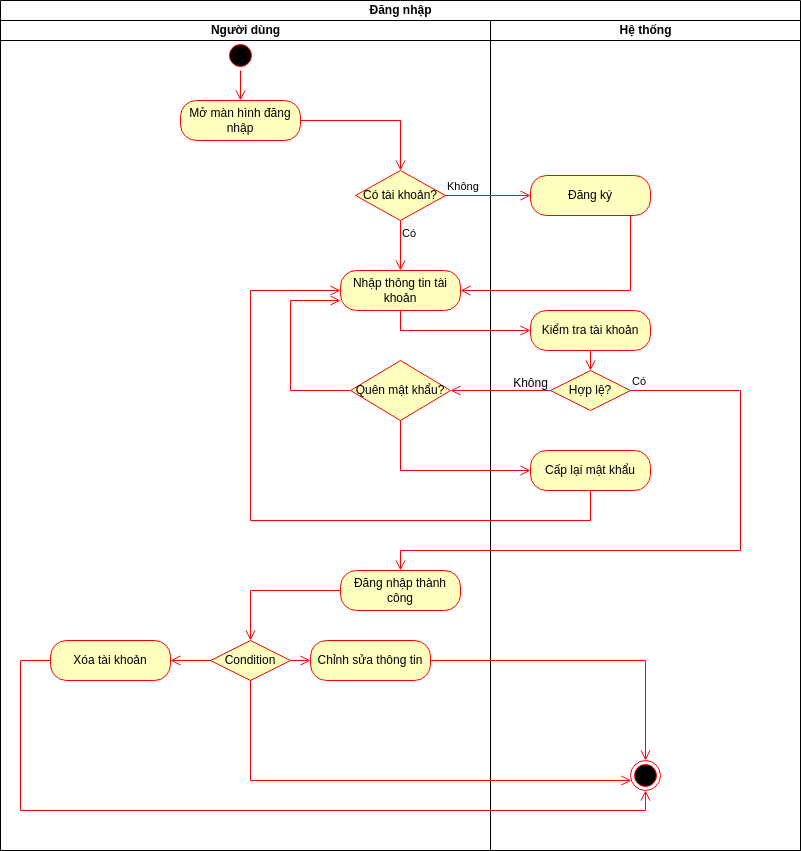

The diagram above was exported from draw.io. Its source (the exported page's mxGraphModel, read from the mxfile embedded in the PNG):
<mxGraphModel dx="2212" dy="843" grid="1" gridSize="10" guides="1" tooltips="1" connect="1" arrows="1" fold="1" page="1" pageScale="1" pageWidth="850" pageHeight="1100" math="0" shadow="0">
  <root>
    <mxCell id="0" />
    <mxCell id="1" parent="0" />
    <mxCell id="x3m1GrNusPu2qBVpW9FR-25" value="Đăng nhập" style="swimlane;childLayout=stackLayout;resizeParent=1;resizeParentMax=0;startSize=20;html=1;" parent="1" vertex="1">
      <mxGeometry x="-60" y="140" width="800" height="850" as="geometry" />
    </mxCell>
    <mxCell id="x3m1GrNusPu2qBVpW9FR-26" value="Người dùng" style="swimlane;startSize=20;html=1;" parent="x3m1GrNusPu2qBVpW9FR-25" vertex="1">
      <mxGeometry y="20" width="490" height="830" as="geometry" />
    </mxCell>
    <mxCell id="Y7rrKNNtS_cV3LohKFaE-1" value="" style="ellipse;html=1;shape=startState;fillColor=#000000;strokeColor=#ff0000;" parent="x3m1GrNusPu2qBVpW9FR-26" vertex="1">
      <mxGeometry x="224.99999999999955" y="20" width="30" height="30" as="geometry" />
    </mxCell>
    <mxCell id="Y7rrKNNtS_cV3LohKFaE-2" value="" style="edgeStyle=orthogonalEdgeStyle;html=1;verticalAlign=bottom;endArrow=open;endSize=8;strokeColor=#ff0000;rounded=0;" parent="x3m1GrNusPu2qBVpW9FR-26" source="Y7rrKNNtS_cV3LohKFaE-1" target="x3m1GrNusPu2qBVpW9FR-13" edge="1">
      <mxGeometry relative="1" as="geometry">
        <mxPoint x="239.99999999999955" y="100" as="targetPoint" />
      </mxGeometry>
    </mxCell>
    <mxCell id="x3m1GrNusPu2qBVpW9FR-13" value="Mở màn hình đăng nhập" style="rounded=1;whiteSpace=wrap;html=1;arcSize=40;fontColor=#000000;fillColor=#ffffc0;strokeColor=#ff0000;" parent="x3m1GrNusPu2qBVpW9FR-26" vertex="1">
      <mxGeometry x="179.99999999999955" y="80" width="120" height="40" as="geometry" />
    </mxCell>
    <mxCell id="x3m1GrNusPu2qBVpW9FR-61" value="Condition" style="rhombus;whiteSpace=wrap;html=1;fontColor=#000000;fillColor=#ffffc0;strokeColor=#ff0000;" parent="x3m1GrNusPu2qBVpW9FR-26" vertex="1">
      <mxGeometry x="210" y="620" width="80" height="40" as="geometry" />
    </mxCell>
    <mxCell id="x3m1GrNusPu2qBVpW9FR-62" value="" style="edgeStyle=orthogonalEdgeStyle;html=1;align=left;verticalAlign=bottom;endArrow=open;endSize=8;strokeColor=#ff0000;rounded=0;" parent="x3m1GrNusPu2qBVpW9FR-26" source="x3m1GrNusPu2qBVpW9FR-61" target="x3m1GrNusPu2qBVpW9FR-65" edge="1">
      <mxGeometry x="-1" relative="1" as="geometry">
        <mxPoint x="380" y="670" as="targetPoint" />
      </mxGeometry>
    </mxCell>
    <mxCell id="x3m1GrNusPu2qBVpW9FR-65" value="Chỉnh sửa thông tin" style="rounded=1;whiteSpace=wrap;html=1;arcSize=40;fontColor=#000000;fillColor=#ffffc0;strokeColor=#ff0000;" parent="x3m1GrNusPu2qBVpW9FR-26" vertex="1">
      <mxGeometry x="310" y="620" width="120" height="40" as="geometry" />
    </mxCell>
    <mxCell id="x3m1GrNusPu2qBVpW9FR-29" value="Có tài khoản?" style="rhombus;whiteSpace=wrap;html=1;fontColor=#000000;fillColor=#ffffc0;strokeColor=#ff0000;" parent="x3m1GrNusPu2qBVpW9FR-26" vertex="1">
      <mxGeometry x="355" y="150" width="90" height="50" as="geometry" />
    </mxCell>
    <mxCell id="x3m1GrNusPu2qBVpW9FR-31" value="Có" style="edgeStyle=orthogonalEdgeStyle;html=1;align=left;verticalAlign=top;endArrow=open;endSize=8;strokeColor=#ff0000;rounded=0;" parent="x3m1GrNusPu2qBVpW9FR-26" source="x3m1GrNusPu2qBVpW9FR-29" target="x3m1GrNusPu2qBVpW9FR-34" edge="1">
      <mxGeometry x="-1" relative="1" as="geometry">
        <mxPoint x="400" y="270" as="targetPoint" />
      </mxGeometry>
    </mxCell>
    <mxCell id="x3m1GrNusPu2qBVpW9FR-34" value="Nhập thông tin tài khoản" style="rounded=1;whiteSpace=wrap;html=1;arcSize=40;fontColor=#000000;fillColor=#ffffc0;strokeColor=#ff0000;" parent="x3m1GrNusPu2qBVpW9FR-26" vertex="1">
      <mxGeometry x="340" y="250" width="120" height="40" as="geometry" />
    </mxCell>
    <mxCell id="x3m1GrNusPu2qBVpW9FR-52" value="Quên mật khẩu?" style="rhombus;whiteSpace=wrap;html=1;fontColor=#000000;fillColor=#ffffc0;strokeColor=#ff0000;" parent="x3m1GrNusPu2qBVpW9FR-26" vertex="1">
      <mxGeometry x="350" y="340" width="100" height="60" as="geometry" />
    </mxCell>
    <mxCell id="x3m1GrNusPu2qBVpW9FR-53" value="" style="edgeStyle=orthogonalEdgeStyle;html=1;align=left;verticalAlign=bottom;endArrow=open;endSize=8;strokeColor=#ff0000;rounded=0;" parent="x3m1GrNusPu2qBVpW9FR-26" source="x3m1GrNusPu2qBVpW9FR-52" target="x3m1GrNusPu2qBVpW9FR-34" edge="1">
      <mxGeometry x="-1" relative="1" as="geometry">
        <mxPoint x="550" y="430" as="targetPoint" />
        <Array as="points">
          <mxPoint x="290" y="370" />
          <mxPoint x="290" y="280" />
        </Array>
      </mxGeometry>
    </mxCell>
    <mxCell id="x3m1GrNusPu2qBVpW9FR-59" value="Đăng nhập thành công" style="rounded=1;whiteSpace=wrap;html=1;arcSize=40;fontColor=#000000;fillColor=#ffffc0;strokeColor=#ff0000;" parent="x3m1GrNusPu2qBVpW9FR-26" vertex="1">
      <mxGeometry x="340" y="550" width="120" height="40" as="geometry" />
    </mxCell>
    <mxCell id="x3m1GrNusPu2qBVpW9FR-14" value="" style="edgeStyle=orthogonalEdgeStyle;html=1;verticalAlign=bottom;endArrow=open;endSize=8;strokeColor=#ff0000;rounded=0;" parent="x3m1GrNusPu2qBVpW9FR-26" source="x3m1GrNusPu2qBVpW9FR-13" target="x3m1GrNusPu2qBVpW9FR-29" edge="1">
      <mxGeometry relative="1" as="geometry">
        <mxPoint x="239.99999999999955" y="160" as="targetPoint" />
      </mxGeometry>
    </mxCell>
    <mxCell id="x3m1GrNusPu2qBVpW9FR-60" value="" style="edgeStyle=orthogonalEdgeStyle;html=1;verticalAlign=bottom;endArrow=open;endSize=8;strokeColor=#ff0000;rounded=0;" parent="x3m1GrNusPu2qBVpW9FR-26" source="x3m1GrNusPu2qBVpW9FR-59" target="x3m1GrNusPu2qBVpW9FR-61" edge="1">
      <mxGeometry relative="1" as="geometry">
        <mxPoint x="240" y="670" as="targetPoint" />
      </mxGeometry>
    </mxCell>
    <mxCell id="x3m1GrNusPu2qBVpW9FR-67" value="Xóa tài khoản" style="rounded=1;whiteSpace=wrap;html=1;arcSize=40;fontColor=#000000;fillColor=#ffffc0;strokeColor=#ff0000;" parent="x3m1GrNusPu2qBVpW9FR-26" vertex="1">
      <mxGeometry x="50" y="620" width="120" height="40" as="geometry" />
    </mxCell>
    <mxCell id="x3m1GrNusPu2qBVpW9FR-63" value="" style="edgeStyle=orthogonalEdgeStyle;html=1;align=left;verticalAlign=top;endArrow=open;endSize=8;strokeColor=#ff0000;rounded=0;" parent="x3m1GrNusPu2qBVpW9FR-26" source="x3m1GrNusPu2qBVpW9FR-61" target="x3m1GrNusPu2qBVpW9FR-67" edge="1">
      <mxGeometry x="-1" relative="1" as="geometry">
        <mxPoint x="240" y="750" as="targetPoint" />
      </mxGeometry>
    </mxCell>
    <mxCell id="x3m1GrNusPu2qBVpW9FR-27" value="Hệ thống" style="swimlane;startSize=20;html=1;" parent="x3m1GrNusPu2qBVpW9FR-25" vertex="1">
      <mxGeometry x="490" y="20" width="310" height="830" as="geometry" />
    </mxCell>
    <mxCell id="x3m1GrNusPu2qBVpW9FR-32" value="Đăng ký" style="rounded=1;whiteSpace=wrap;html=1;arcSize=40;fontColor=#000000;fillColor=#ffffc0;strokeColor=#ff0000;" parent="x3m1GrNusPu2qBVpW9FR-27" vertex="1">
      <mxGeometry x="40.000000000000455" y="155" width="120" height="40" as="geometry" />
    </mxCell>
    <mxCell id="x3m1GrNusPu2qBVpW9FR-40" value="Kiểm tra tài khoản" style="rounded=1;whiteSpace=wrap;html=1;arcSize=40;fontColor=#000000;fillColor=#ffffc0;strokeColor=#ff0000;" parent="x3m1GrNusPu2qBVpW9FR-27" vertex="1">
      <mxGeometry x="40.000000000000455" y="290" width="120" height="40" as="geometry" />
    </mxCell>
    <mxCell id="x3m1GrNusPu2qBVpW9FR-41" value="" style="edgeStyle=orthogonalEdgeStyle;html=1;verticalAlign=bottom;endArrow=open;endSize=8;strokeColor=#ff0000;rounded=0;" parent="x3m1GrNusPu2qBVpW9FR-27" source="x3m1GrNusPu2qBVpW9FR-40" target="x3m1GrNusPu2qBVpW9FR-42" edge="1">
      <mxGeometry relative="1" as="geometry">
        <mxPoint x="70" y="450" as="targetPoint" />
        <Array as="points">
          <mxPoint x="100" y="380" />
          <mxPoint x="100" y="380" />
        </Array>
      </mxGeometry>
    </mxCell>
    <mxCell id="x3m1GrNusPu2qBVpW9FR-42" value="Hợp lệ?" style="rhombus;whiteSpace=wrap;html=1;fontColor=#000000;fillColor=#ffffc0;strokeColor=#ff0000;" parent="x3m1GrNusPu2qBVpW9FR-27" vertex="1">
      <mxGeometry x="60" y="350" width="80" height="40" as="geometry" />
    </mxCell>
    <mxCell id="x3m1GrNusPu2qBVpW9FR-57" value="Cấp lại mật khẩu" style="rounded=1;whiteSpace=wrap;html=1;arcSize=40;fontColor=#000000;fillColor=#ffffc0;strokeColor=#ff0000;" parent="x3m1GrNusPu2qBVpW9FR-27" vertex="1">
      <mxGeometry x="40" y="430" width="120" height="40" as="geometry" />
    </mxCell>
    <mxCell id="x3m1GrNusPu2qBVpW9FR-56" value="Không" style="text;html=1;align=center;verticalAlign=middle;resizable=0;points=[];autosize=1;strokeColor=none;fillColor=none;" parent="x3m1GrNusPu2qBVpW9FR-27" vertex="1">
      <mxGeometry x="10" y="348" width="60" height="30" as="geometry" />
    </mxCell>
    <mxCell id="x3m1GrNusPu2qBVpW9FR-64" value="" style="ellipse;html=1;shape=endState;fillColor=#000000;strokeColor=#ff0000;" parent="x3m1GrNusPu2qBVpW9FR-27" vertex="1">
      <mxGeometry x="140" y="740" width="30" height="30" as="geometry" />
    </mxCell>
    <mxCell id="x3m1GrNusPu2qBVpW9FR-66" value="" style="edgeStyle=orthogonalEdgeStyle;html=1;verticalAlign=bottom;endArrow=open;endSize=8;strokeColor=#ff0000;rounded=0;" parent="x3m1GrNusPu2qBVpW9FR-25" source="x3m1GrNusPu2qBVpW9FR-65" target="x3m1GrNusPu2qBVpW9FR-64" edge="1">
      <mxGeometry relative="1" as="geometry">
        <mxPoint x="280" y="770" as="targetPoint" />
      </mxGeometry>
    </mxCell>
    <mxCell id="x3m1GrNusPu2qBVpW9FR-69" value="" style="edgeStyle=orthogonalEdgeStyle;html=1;align=left;verticalAlign=top;endArrow=open;endSize=8;strokeColor=#ff0000;rounded=0;" parent="x3m1GrNusPu2qBVpW9FR-25" source="x3m1GrNusPu2qBVpW9FR-61" target="x3m1GrNusPu2qBVpW9FR-64" edge="1">
      <mxGeometry x="-1" relative="1" as="geometry">
        <mxPoint x="20" y="670" as="targetPoint" />
        <mxPoint x="120" y="670" as="sourcePoint" />
        <Array as="points">
          <mxPoint x="250" y="780" />
        </Array>
      </mxGeometry>
    </mxCell>
    <mxCell id="x3m1GrNusPu2qBVpW9FR-30" value="Không" style="edgeStyle=orthogonalEdgeStyle;html=1;align=left;verticalAlign=bottom;endArrow=open;endSize=8;strokeColor=#ff0000;rounded=0;" parent="x3m1GrNusPu2qBVpW9FR-25" source="x3m1GrNusPu2qBVpW9FR-29" target="x3m1GrNusPu2qBVpW9FR-32" edge="1">
      <mxGeometry x="-1" relative="1" as="geometry">
        <mxPoint x="630" y="195" as="targetPoint" />
      </mxGeometry>
    </mxCell>
    <mxCell id="x3m1GrNusPu2qBVpW9FR-58" value="" style="edgeStyle=orthogonalEdgeStyle;html=1;verticalAlign=bottom;endArrow=open;endSize=8;strokeColor=#ff0000;rounded=0;" parent="x3m1GrNusPu2qBVpW9FR-25" source="x3m1GrNusPu2qBVpW9FR-57" target="x3m1GrNusPu2qBVpW9FR-34" edge="1">
      <mxGeometry relative="1" as="geometry">
        <mxPoint x="590" y="550" as="targetPoint" />
        <Array as="points">
          <mxPoint x="590" y="520" />
          <mxPoint x="250" y="520" />
          <mxPoint x="250" y="290" />
        </Array>
      </mxGeometry>
    </mxCell>
    <mxCell id="x3m1GrNusPu2qBVpW9FR-35" value="" style="edgeStyle=orthogonalEdgeStyle;html=1;verticalAlign=bottom;endArrow=open;endSize=8;strokeColor=#ff0000;rounded=0;" parent="x3m1GrNusPu2qBVpW9FR-25" source="x3m1GrNusPu2qBVpW9FR-34" target="x3m1GrNusPu2qBVpW9FR-40" edge="1">
      <mxGeometry relative="1" as="geometry">
        <mxPoint x="600" y="330" as="targetPoint" />
        <Array as="points">
          <mxPoint x="400" y="330" />
        </Array>
      </mxGeometry>
    </mxCell>
    <mxCell id="x3m1GrNusPu2qBVpW9FR-33" value="" style="edgeStyle=orthogonalEdgeStyle;html=1;verticalAlign=bottom;endArrow=open;endSize=8;strokeColor=#ff0000;rounded=0;" parent="x3m1GrNusPu2qBVpW9FR-25" source="x3m1GrNusPu2qBVpW9FR-32" target="x3m1GrNusPu2qBVpW9FR-34" edge="1">
      <mxGeometry relative="1" as="geometry">
        <mxPoint x="630" y="275" as="targetPoint" />
        <Array as="points">
          <mxPoint x="630" y="290" />
        </Array>
      </mxGeometry>
    </mxCell>
    <mxCell id="x3m1GrNusPu2qBVpW9FR-54" value="" style="edgeStyle=orthogonalEdgeStyle;html=1;align=left;verticalAlign=top;endArrow=open;endSize=8;strokeColor=#ff0000;rounded=0;" parent="x3m1GrNusPu2qBVpW9FR-25" source="x3m1GrNusPu2qBVpW9FR-52" target="x3m1GrNusPu2qBVpW9FR-57" edge="1">
      <mxGeometry x="-1" relative="1" as="geometry">
        <mxPoint x="520" y="470" as="targetPoint" />
        <Array as="points">
          <mxPoint x="400" y="470" />
        </Array>
      </mxGeometry>
    </mxCell>
    <mxCell id="x3m1GrNusPu2qBVpW9FR-55" value="" style="edgeStyle=orthogonalEdgeStyle;html=1;align=left;verticalAlign=top;endArrow=open;endSize=8;strokeColor=#ff0000;rounded=0;" parent="x3m1GrNusPu2qBVpW9FR-25" source="x3m1GrNusPu2qBVpW9FR-42" target="x3m1GrNusPu2qBVpW9FR-52" edge="1">
      <mxGeometry x="-1" relative="1" as="geometry">
        <mxPoint x="650" y="550" as="targetPoint" />
        <mxPoint x="890" y="550" as="sourcePoint" />
      </mxGeometry>
    </mxCell>
    <mxCell id="x3m1GrNusPu2qBVpW9FR-43" value="Có" style="edgeStyle=orthogonalEdgeStyle;html=1;align=left;verticalAlign=bottom;endArrow=open;endSize=8;strokeColor=#ff0000;rounded=0;" parent="x3m1GrNusPu2qBVpW9FR-25" source="x3m1GrNusPu2qBVpW9FR-42" target="x3m1GrNusPu2qBVpW9FR-59" edge="1">
      <mxGeometry x="-1" relative="1" as="geometry">
        <mxPoint x="300" y="610" as="targetPoint" />
        <Array as="points">
          <mxPoint x="740" y="390" />
          <mxPoint x="740" y="550" />
          <mxPoint x="400" y="550" />
        </Array>
      </mxGeometry>
    </mxCell>
    <mxCell id="x3m1GrNusPu2qBVpW9FR-68" value="" style="edgeStyle=orthogonalEdgeStyle;html=1;verticalAlign=bottom;endArrow=open;endSize=8;strokeColor=#ff0000;rounded=0;" parent="x3m1GrNusPu2qBVpW9FR-25" source="x3m1GrNusPu2qBVpW9FR-67" target="x3m1GrNusPu2qBVpW9FR-64" edge="1">
      <mxGeometry relative="1" as="geometry">
        <mxPoint x="420" y="790" as="targetPoint" />
        <Array as="points">
          <mxPoint x="20" y="660" />
          <mxPoint x="20" y="810" />
          <mxPoint x="645" y="810" />
        </Array>
      </mxGeometry>
    </mxCell>
  </root>
</mxGraphModel>